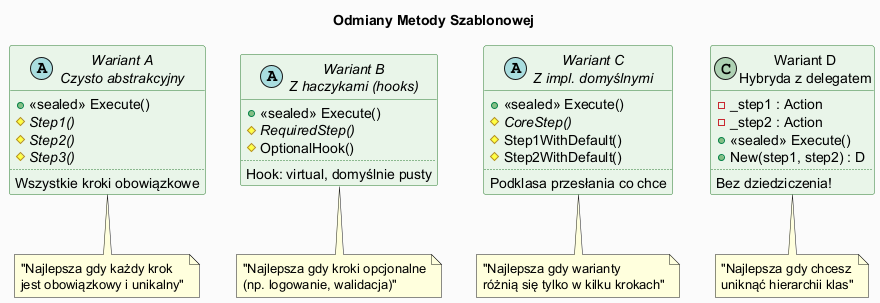

The diagram above was rendered by PlantUML. Its source (embedded in the PNG):
@startuml template_method_variants
skinparam backgroundColor #FAFAFA
skinparam classBackgroundColor #E8F5E9
skinparam classBorderColor #2E7D32
skinparam titleFontSize 14

title Odmiany Metody Szablonowej

abstract class "Wariant A\nCzysto abstrakcyjny" as A {
  + {method} <<sealed>> Execute()
  # {abstract} Step1()
  # {abstract} Step2()
  # {abstract} Step3()
  ..
  Wszystkie kroki obowiązkowe
}

abstract class "Wariant B\nZ haczykami (hooks)" as B {
  + {method} <<sealed>> Execute()
  # {abstract} RequiredStep()
  # {method} OptionalHook()
  ..
  Hook: virtual, domyślnie pusty
}

abstract class "Wariant C\nZ impl. domyślnymi" as C {
  + {method} <<sealed>> Execute()
  # {abstract} CoreStep()
  # {method} Step1WithDefault()
  # {method} Step2WithDefault()
  ..
  Podklasa przesłania co chce
}

class "Wariant D\nHybryda z delegatem" as D {
  - _step1 : Action
  - _step2 : Action
  + {method} <<sealed>> Execute()
  + New(step1, step2) : D
  ..
  Bez dziedziczenia!
}

note bottom of A : "Najlepsza gdy każdy krok\njest obowiązkowy i unikalny"
note bottom of B : "Najlepsza gdy kroki opcjonalne\n(np. logowanie, walidacja)"
note bottom of C : "Najlepsza gdy warianty\nróżnią się tylko w kilku krokach"
note bottom of D : "Najlepsza gdy chcesz\nuniknąć hierarchii klas"

@enduml